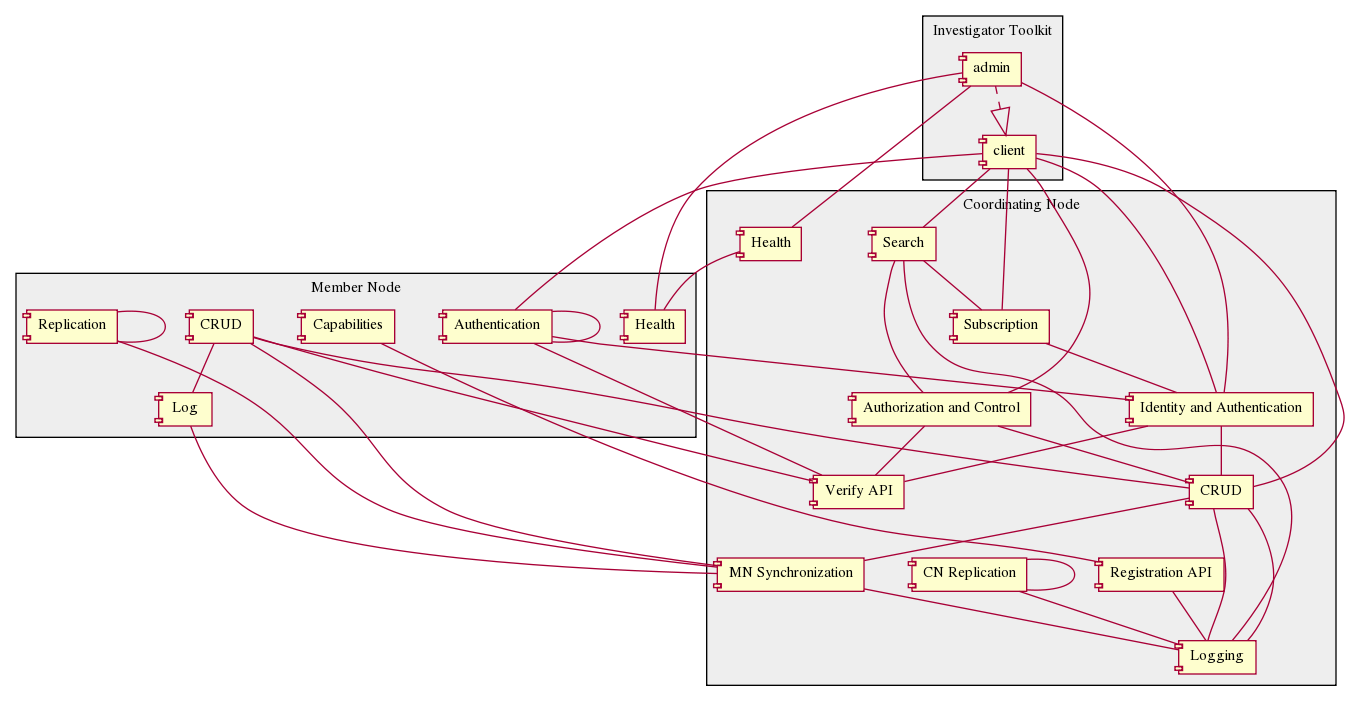

The diagram above was rendered by PlantUML. Its source (embedded in the PNG):
@startuml images/dataone_components.png
package "Coordinating Node" #EEEEEE
component "Registration API" as CNregister
component "Verify API" as CNverify
component "CN Replication" as CNrepl
component "MN Synchronization" as MNrepl
component "Identity and Authentication" as CNIDAuth
component "Authorization and Control" as CNaccesscontrol
component "Search" as CNsearch
component "CRUD" as CNcrud
component "Health" as CNhealth
component "Logging" as CNlogging
component "Subscription" as CNsubscribe
package "Member Node" #EEEEEE
component "Replication" as repl
component "Authentication" as MNauth
component "Health" as MNhealth
component "Capabilities" as MNcaps
component "CRUD" as MNcrud
component "Log" as MNlog
package "Investigator Toolkit" #EEEEEE
component client
component admin
CNIDAuth -- CNcrud
CNIDAuth -- CNverify
CNaccesscontrol -- CNcrud
CNaccesscontrol -- CNverify
CNcrud -- CNlogging
CNcrud -- MNrepl
CNcrud -- CNlogging
CNsubscribe -- CNIDAuth
MNrepl -- CNlogging
CNsearch -- CNlogging
CNsearch -- CNsubscribe
CNsearch -- CNaccesscontrol
CNregister -- CNlogging
CNrepl -- CNrepl
CNrepl -- CNlogging
MNcaps -- CNregister
repl -- MNrepl
CNhealth -- MNhealth
MNcrud -- CNcrud
MNcrud -- CNverify
MNcrud -- MNlog
MNcrud -- MNrepl
MNauth -- CNIDAuth
MNauth -- MNauth
MNauth -- CNverify
repl -- repl
MNlog -- MNrepl
client -- CNcrud
client -- CNsearch
client -- MNauth
client -- CNIDAuth
client -- CNsubscribe
client -- CNaccesscontrol
admin ..|> client
admin -- CNIDAuth
admin -- CNhealth
admin -- MNhealth
@enduml